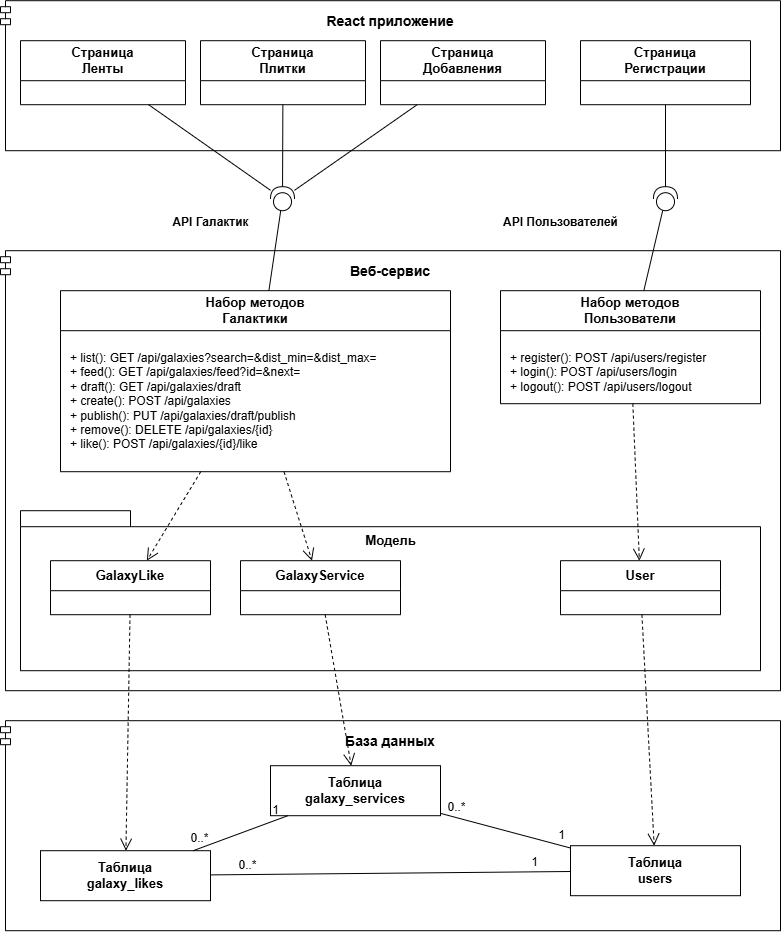

The diagram above was exported from draw.io. Its source (the exported page's mxGraphModel, read from the mxfile embedded in the PNG):
<mxGraphModel dx="1717" dy="937" grid="1" gridSize="10" guides="1" tooltips="1" connect="1" arrows="1" fold="1" page="1" pageScale="1" pageWidth="827" pageHeight="1169" math="0" shadow="0">
  <root>
    <mxCell id="0" />
    <mxCell id="1" parent="0" />
    <mxCell id="m1" parent="1" style="shape=module;jettyWidth=10;jettyHeight=6;align=center;verticalAlign=top;fontStyle=1;fontSize=14;html=1;whiteSpace=wrap;spacingTop=6;fillColor=#ffffff;" value="React приложение" vertex="1">
      <mxGeometry height="150" width="780" x="20" y="10" as="geometry" />
    </mxCell>
    <mxCell id="m2" parent="1" style="shape=module;jettyWidth=10;jettyHeight=6;align=center;verticalAlign=top;fontStyle=1;fontSize=14;html=1;whiteSpace=wrap;spacingTop=6;fillColor=#ffffff;" value="Веб-сервис" vertex="1">
      <mxGeometry height="440" width="780" x="20" y="260" as="geometry" />
    </mxCell>
    <mxCell id="f3" parent="1" style="shape=folder;tabWidth=110;tabHeight=16;tabPosition=left;align=center;verticalAlign=top;fontStyle=1;fontSize=13;html=1;spacingTop=16;fillColor=#ffffff;" value="Модель" vertex="1">
      <mxGeometry height="160" width="740" x="40" y="520" as="geometry" />
    </mxCell>
    <mxCell id="m4" parent="1" style="shape=module;jettyWidth=10;jettyHeight=6;align=center;verticalAlign=top;fontStyle=1;fontSize=14;html=1;whiteSpace=wrap;spacingTop=6;fillColor=#ffffff;" value="База данных" vertex="1">
      <mxGeometry height="210" width="780" x="20" y="730" as="geometry" />
    </mxCell>
    <mxCell id="c5" parent="1" style="swimlane;fontStyle=1;align=center;verticalAlign=middle;childLayout=stackLayout;horizontal=1;startSize=40;horizontalStack=0;resizeParent=1;resizeParentMax=0;resizeLast=0;collapsible=0;marginBottom=0;html=1;whiteSpace=wrap;fontSize=13;fillColor=#ffffff;" value="Страница&lt;br&gt;Ленты" vertex="1">
      <mxGeometry height="64" width="165" x="40" y="50" as="geometry" />
    </mxCell>
    <mxCell id="s6" parent="c5" style="text;strokeColor=none;fillColor=none;html=1;" value="" vertex="1">
      <mxGeometry height="12" width="165" y="40" as="geometry" />
    </mxCell>
    <mxCell id="l7" parent="c5" style="line;strokeWidth=1;fillColor=none;align=left;verticalAlign=middle;spacingTop=-1;points=[];portConstraint=eastwest;" value="" vertex="1">
      <mxGeometry width="165" y="52" as="geometry" />
    </mxCell>
    <mxCell id="t8" parent="c5" style="text;strokeColor=none;fillColor=none;align=left;verticalAlign=top;spacingLeft=8;spacingTop=2;html=1;fontSize=12;" value="" vertex="1">
      <mxGeometry height="12" width="165" y="52" as="geometry" />
    </mxCell>
    <mxCell id="c9" parent="1" style="swimlane;fontStyle=1;align=center;verticalAlign=middle;childLayout=stackLayout;horizontal=1;startSize=40;horizontalStack=0;resizeParent=1;resizeParentMax=0;resizeLast=0;collapsible=0;marginBottom=0;html=1;whiteSpace=wrap;fontSize=13;fillColor=#ffffff;" value="Страница&lt;br&gt;Плитки" vertex="1">
      <mxGeometry height="64" width="165" x="220" y="50" as="geometry" />
    </mxCell>
    <mxCell id="s10" parent="c9" style="text;strokeColor=none;fillColor=none;html=1;" value="" vertex="1">
      <mxGeometry height="12" width="165" y="40" as="geometry" />
    </mxCell>
    <mxCell id="l11" parent="c9" style="line;strokeWidth=1;fillColor=none;align=left;verticalAlign=middle;spacingTop=-1;points=[];portConstraint=eastwest;" value="" vertex="1">
      <mxGeometry width="165" y="52" as="geometry" />
    </mxCell>
    <mxCell id="t12" parent="c9" style="text;strokeColor=none;fillColor=none;align=left;verticalAlign=top;spacingLeft=8;spacingTop=2;html=1;fontSize=12;" value="" vertex="1">
      <mxGeometry height="12" width="165" y="52" as="geometry" />
    </mxCell>
    <mxCell id="c13" parent="1" style="swimlane;fontStyle=1;align=center;verticalAlign=middle;childLayout=stackLayout;horizontal=1;startSize=40;horizontalStack=0;resizeParent=1;resizeParentMax=0;resizeLast=0;collapsible=0;marginBottom=0;html=1;whiteSpace=wrap;fontSize=13;fillColor=#ffffff;" value="Страница&lt;br&gt;Добавления" vertex="1">
      <mxGeometry height="64" width="165" x="400" y="50" as="geometry" />
    </mxCell>
    <mxCell id="s14" parent="c13" style="text;strokeColor=none;fillColor=none;html=1;" value="" vertex="1">
      <mxGeometry height="12" width="165" y="40" as="geometry" />
    </mxCell>
    <mxCell id="l15" parent="c13" style="line;strokeWidth=1;fillColor=none;align=left;verticalAlign=middle;spacingTop=-1;points=[];portConstraint=eastwest;" value="" vertex="1">
      <mxGeometry width="165" y="52" as="geometry" />
    </mxCell>
    <mxCell id="t16" parent="c13" style="text;strokeColor=none;fillColor=none;align=left;verticalAlign=top;spacingLeft=8;spacingTop=2;html=1;fontSize=12;" value="" vertex="1">
      <mxGeometry height="12" width="165" y="52" as="geometry" />
    </mxCell>
    <mxCell id="c17" parent="1" style="swimlane;fontStyle=1;align=center;verticalAlign=middle;childLayout=stackLayout;horizontal=1;startSize=40;horizontalStack=0;resizeParent=1;resizeParentMax=0;resizeLast=0;collapsible=0;marginBottom=0;html=1;whiteSpace=wrap;fontSize=13;fillColor=#ffffff;" value="Страница&lt;br&gt;Регистрации" vertex="1">
      <mxGeometry height="64" width="170" x="600" y="50" as="geometry" />
    </mxCell>
    <mxCell id="s18" parent="c17" style="text;strokeColor=none;fillColor=none;html=1;" value="" vertex="1">
      <mxGeometry height="12" width="170" y="40" as="geometry" />
    </mxCell>
    <mxCell id="l19" parent="c17" style="line;strokeWidth=1;fillColor=none;align=left;verticalAlign=middle;spacingTop=-1;points=[];portConstraint=eastwest;" value="" vertex="1">
      <mxGeometry width="170" y="52" as="geometry" />
    </mxCell>
    <mxCell id="t20" parent="c17" style="text;strokeColor=none;fillColor=none;align=left;verticalAlign=top;spacingLeft=8;spacingTop=2;html=1;fontSize=12;" value="" vertex="1">
      <mxGeometry height="12" width="170" y="52" as="geometry" />
    </mxCell>
    <mxCell id="i21" parent="1" style="shape=providedRequiredInterface;html=1;verticalLabelPosition=bottom;rotation=-90;fillColor=#ffffff;" value="" vertex="1">
      <mxGeometry height="24" width="24" x="290" y="196" as="geometry" />
    </mxCell>
    <mxCell id="x22" parent="1" style="text;html=1;align=center;verticalAlign=middle;fontSize=12;fontStyle=1;" value="API Галактик" vertex="1">
      <mxGeometry height="20" width="160" x="150" y="222" as="geometry" />
    </mxCell>
    <mxCell id="i23" parent="1" style="shape=providedRequiredInterface;html=1;verticalLabelPosition=bottom;rotation=-90;fillColor=#ffffff;" value="" vertex="1">
      <mxGeometry height="24" width="24" x="673" y="196" as="geometry" />
    </mxCell>
    <mxCell id="x24" parent="1" style="text;html=1;align=center;verticalAlign=middle;fontSize=12;fontStyle=1;" value="API Пользователей" vertex="1">
      <mxGeometry height="20" width="160" x="500" y="222" as="geometry" />
    </mxCell>
    <mxCell id="c25" parent="1" style="swimlane;fontStyle=1;align=center;verticalAlign=middle;childLayout=stackLayout;horizontal=1;startSize=40;horizontalStack=0;resizeParent=1;resizeParentMax=0;resizeLast=0;collapsible=0;marginBottom=0;html=1;whiteSpace=wrap;fontSize=13;fillColor=#ffffff;" value="Набор методов&lt;br&gt;Галактики" vertex="1">
      <mxGeometry height="181" width="390" x="80" y="300" as="geometry" />
    </mxCell>
    <mxCell id="s26" parent="c25" style="text;strokeColor=none;fillColor=none;html=1;" value="" vertex="1">
      <mxGeometry height="12" width="390" y="40" as="geometry" />
    </mxCell>
    <mxCell id="l27" parent="c25" style="line;strokeWidth=1;fillColor=none;align=left;verticalAlign=middle;spacingTop=-1;points=[];portConstraint=eastwest;" value="" vertex="1">
      <mxGeometry width="390" y="52" as="geometry" />
    </mxCell>
    <mxCell id="t28" parent="c25" style="text;strokeColor=none;fillColor=none;align=left;verticalAlign=top;spacingLeft=8;spacingTop=2;html=1;fontSize=12;" value="+ list(): GET /api/galaxies?search=&amp;amp;dist_min=&amp;amp;dist_max=&lt;br&gt;+ feed(): GET /api/galaxies/feed?id=&amp;amp;next=&lt;br&gt;+ draft(): GET /api/galaxies/draft&lt;br&gt;+ create(): POST /api/galaxies&lt;br&gt;+ publish(): PUT /api/galaxies/draft/publish&lt;br&gt;+ remove(): DELETE /api/galaxies/{id}&lt;br&gt;+ like(): POST /api/galaxies/{id}/like" vertex="1">
      <mxGeometry height="129" width="390" y="52" as="geometry" />
    </mxCell>
    <mxCell id="c29" parent="1" style="swimlane;fontStyle=1;align=center;verticalAlign=middle;childLayout=stackLayout;horizontal=1;startSize=40;horizontalStack=0;resizeParent=1;resizeParentMax=0;resizeLast=0;collapsible=0;marginBottom=0;html=1;whiteSpace=wrap;fontSize=13;fillColor=#ffffff;" value="Набор методов&lt;br&gt;Пользователи" vertex="1">
      <mxGeometry height="113" width="260" x="520" y="300" as="geometry" />
    </mxCell>
    <mxCell id="s30" parent="c29" style="text;strokeColor=none;fillColor=none;html=1;" value="" vertex="1">
      <mxGeometry height="12" width="260" y="40" as="geometry" />
    </mxCell>
    <mxCell id="l31" parent="c29" style="line;strokeWidth=1;fillColor=none;align=left;verticalAlign=middle;spacingTop=-1;points=[];portConstraint=eastwest;" value="" vertex="1">
      <mxGeometry width="260" y="52" as="geometry" />
    </mxCell>
    <mxCell id="t32" parent="c29" style="text;strokeColor=none;fillColor=none;align=left;verticalAlign=top;spacingLeft=8;spacingTop=2;html=1;fontSize=12;" value="+ register(): POST /api/users/register&lt;br&gt;+ login(): POST /api/users/login&lt;br&gt;+ logout(): POST /api/users/logout" vertex="1">
      <mxGeometry height="61" width="260" y="52" as="geometry" />
    </mxCell>
    <mxCell id="c33" parent="1" style="swimlane;fontStyle=1;align=center;verticalAlign=middle;childLayout=stackLayout;horizontal=1;startSize=30;horizontalStack=0;resizeParent=1;resizeParentMax=0;resizeLast=0;collapsible=0;marginBottom=0;html=1;whiteSpace=wrap;fontSize=13;fillColor=#ffffff;" value="GalaxyLike" vertex="1">
      <mxGeometry height="54" width="160" x="70" y="570" as="geometry" />
    </mxCell>
    <mxCell id="s34" parent="c33" style="text;strokeColor=none;fillColor=none;html=1;" value="" vertex="1">
      <mxGeometry height="12" width="160" y="30" as="geometry" />
    </mxCell>
    <mxCell id="l35" parent="c33" style="line;strokeWidth=1;fillColor=none;align=left;verticalAlign=middle;spacingTop=-1;points=[];portConstraint=eastwest;" value="" vertex="1">
      <mxGeometry width="160" y="42" as="geometry" />
    </mxCell>
    <mxCell id="t36" parent="c33" style="text;strokeColor=none;fillColor=none;align=left;verticalAlign=top;spacingLeft=8;spacingTop=2;html=1;fontSize=12;" value="" vertex="1">
      <mxGeometry height="12" width="160" y="42" as="geometry" />
    </mxCell>
    <mxCell id="c37" parent="1" style="swimlane;fontStyle=1;align=center;verticalAlign=middle;childLayout=stackLayout;horizontal=1;startSize=30;horizontalStack=0;resizeParent=1;resizeParentMax=0;resizeLast=0;collapsible=0;marginBottom=0;html=1;whiteSpace=wrap;fontSize=13;fillColor=#ffffff;" value="GalaxyService" vertex="1">
      <mxGeometry height="54" width="160" x="260" y="570" as="geometry" />
    </mxCell>
    <mxCell id="s38" parent="c37" style="text;strokeColor=none;fillColor=none;html=1;" value="" vertex="1">
      <mxGeometry height="12" width="160" y="30" as="geometry" />
    </mxCell>
    <mxCell id="l39" parent="c37" style="line;strokeWidth=1;fillColor=none;align=left;verticalAlign=middle;spacingTop=-1;points=[];portConstraint=eastwest;" value="" vertex="1">
      <mxGeometry width="160" y="42" as="geometry" />
    </mxCell>
    <mxCell id="t40" parent="c37" style="text;strokeColor=none;fillColor=none;align=left;verticalAlign=top;spacingLeft=8;spacingTop=2;html=1;fontSize=12;" value="" vertex="1">
      <mxGeometry height="12" width="160" y="42" as="geometry" />
    </mxCell>
    <mxCell id="c41" parent="1" style="swimlane;fontStyle=1;align=center;verticalAlign=middle;childLayout=stackLayout;horizontal=1;startSize=30;horizontalStack=0;resizeParent=1;resizeParentMax=0;resizeLast=0;collapsible=0;marginBottom=0;html=1;whiteSpace=wrap;fontSize=13;fillColor=#ffffff;" value="User" vertex="1">
      <mxGeometry height="54" width="160" x="580" y="570" as="geometry" />
    </mxCell>
    <mxCell id="s42" parent="c41" style="text;strokeColor=none;fillColor=none;html=1;" value="" vertex="1">
      <mxGeometry height="12" width="160" y="30" as="geometry" />
    </mxCell>
    <mxCell id="l43" parent="c41" style="line;strokeWidth=1;fillColor=none;align=left;verticalAlign=middle;spacingTop=-1;points=[];portConstraint=eastwest;" value="" vertex="1">
      <mxGeometry width="160" y="42" as="geometry" />
    </mxCell>
    <mxCell id="t44" parent="c41" style="text;strokeColor=none;fillColor=none;align=left;verticalAlign=top;spacingLeft=8;spacingTop=2;html=1;fontSize=12;" value="" vertex="1">
      <mxGeometry height="12" width="160" y="42" as="geometry" />
    </mxCell>
    <mxCell id="b45" parent="1" style="rounded=0;whiteSpace=wrap;html=1;fontStyle=1;fontSize=13;fillColor=#ffffff;" value="Таблица&lt;br&gt;galaxy_services" vertex="1">
      <mxGeometry height="50" width="170" x="290" y="775" as="geometry" />
    </mxCell>
    <mxCell id="b46" parent="1" style="rounded=0;whiteSpace=wrap;html=1;fontStyle=1;fontSize=13;fillColor=#ffffff;" value="Таблица&lt;br&gt;galaxy_likes" vertex="1">
      <mxGeometry height="50" width="170" x="60" y="860" as="geometry" />
    </mxCell>
    <mxCell id="b47" parent="1" style="rounded=0;whiteSpace=wrap;html=1;fontStyle=1;fontSize=13;fillColor=#ffffff;" value="Таблица&lt;br&gt;users" vertex="1">
      <mxGeometry height="50" width="170" x="590" y="855" as="geometry" />
    </mxCell>
    <mxCell id="e48" edge="1" parent="1" source="c5" style="endArrow=none;html=1;rounded=0;" target="i21" value="">
      <mxGeometry relative="1" as="geometry" />
    </mxCell>
    <mxCell id="e49" edge="1" parent="1" source="c9" style="endArrow=none;html=1;rounded=0;" target="i21" value="">
      <mxGeometry relative="1" as="geometry" />
    </mxCell>
    <mxCell id="e50" edge="1" parent="1" source="c13" style="endArrow=none;html=1;rounded=0;" target="i21" value="">
      <mxGeometry relative="1" as="geometry" />
    </mxCell>
    <mxCell id="e51" edge="1" parent="1" source="c17" style="endArrow=none;html=1;rounded=0;" target="i23" value="">
      <mxGeometry relative="1" as="geometry" />
    </mxCell>
    <mxCell id="e52" edge="1" parent="1" source="i21" style="endArrow=none;html=1;rounded=0;" target="c25" value="">
      <mxGeometry relative="1" as="geometry" />
    </mxCell>
    <mxCell id="e53" edge="1" parent="1" source="i23" style="endArrow=none;html=1;rounded=0;" target="c29" value="">
      <mxGeometry relative="1" as="geometry" />
    </mxCell>
    <mxCell id="e54" edge="1" parent="1" source="c25" style="endArrow=open;endSize=10;dashed=1;html=1;rounded=0;" target="c33" value="">
      <mxGeometry relative="1" as="geometry" />
    </mxCell>
    <mxCell id="e55" edge="1" parent="1" source="c25" style="endArrow=open;endSize=10;dashed=1;html=1;rounded=0;" target="c37" value="">
      <mxGeometry relative="1" as="geometry" />
    </mxCell>
    <mxCell id="e56" edge="1" parent="1" source="c29" style="endArrow=open;endSize=10;dashed=1;html=1;rounded=0;" target="c41" value="">
      <mxGeometry relative="1" as="geometry" />
    </mxCell>
    <mxCell id="e57" edge="1" parent="1" source="c33" style="endArrow=open;endSize=10;dashed=1;html=1;rounded=0;" target="b46" value="">
      <mxGeometry relative="1" as="geometry" />
    </mxCell>
    <mxCell id="e58" edge="1" parent="1" source="c37" style="endArrow=open;endSize=10;dashed=1;html=1;rounded=0;" target="b45" value="">
      <mxGeometry relative="1" as="geometry" />
    </mxCell>
    <mxCell id="e59" edge="1" parent="1" source="c41" style="endArrow=open;endSize=10;dashed=1;html=1;rounded=0;" target="b47" value="">
      <mxGeometry relative="1" as="geometry" />
    </mxCell>
    <mxCell id="e60" edge="1" parent="1" source="b45" style="endArrow=none;html=1;rounded=0;" target="b46" value="">
      <mxGeometry relative="1" as="geometry" />
    </mxCell>
    <mxCell id="el61" connectable="0" parent="e60" style="edgeLabel;html=1;align=center;verticalAlign=middle;resizable=0;points=[];fontSize=12;labelBackgroundColor=none;" value="1" vertex="1">
      <mxGeometry relative="1" x="-0.8" y="-10" as="geometry">
        <mxPoint as="offset" />
      </mxGeometry>
    </mxCell>
    <mxCell id="el62" connectable="0" parent="e60" style="edgeLabel;html=1;align=center;verticalAlign=middle;resizable=0;points=[];fontSize=12;labelBackgroundColor=none;" value="0..*" vertex="1">
      <mxGeometry relative="1" x="0.8" y="-10" as="geometry">
        <mxPoint as="offset" />
      </mxGeometry>
    </mxCell>
    <mxCell id="e63" edge="1" parent="1" source="b47" style="endArrow=none;html=1;rounded=0;" target="b45" value="">
      <mxGeometry relative="1" as="geometry" />
    </mxCell>
    <mxCell id="el64" connectable="0" parent="e63" style="edgeLabel;html=1;align=center;verticalAlign=middle;resizable=0;points=[];fontSize=12;labelBackgroundColor=none;" value="1" vertex="1">
      <mxGeometry relative="1" x="-0.8" y="-10" as="geometry">
        <mxPoint as="offset" />
      </mxGeometry>
    </mxCell>
    <mxCell id="el65" connectable="0" parent="e63" style="edgeLabel;html=1;align=center;verticalAlign=middle;resizable=0;points=[];fontSize=12;labelBackgroundColor=none;" value="0..*" vertex="1">
      <mxGeometry relative="1" x="0.8" y="-10" as="geometry">
        <mxPoint as="offset" />
      </mxGeometry>
    </mxCell>
    <mxCell id="e66" edge="1" parent="1" source="b47" style="endArrow=none;html=1;rounded=0;" target="b46" value="">
      <mxGeometry relative="1" as="geometry" />
    </mxCell>
    <mxCell id="el67" connectable="0" parent="e66" style="edgeLabel;html=1;align=center;verticalAlign=middle;resizable=0;points=[];fontSize=12;labelBackgroundColor=none;" value="1" vertex="1">
      <mxGeometry relative="1" x="-0.8" y="-10" as="geometry">
        <mxPoint as="offset" />
      </mxGeometry>
    </mxCell>
    <mxCell id="el68" connectable="0" parent="e66" style="edgeLabel;html=1;align=center;verticalAlign=middle;resizable=0;points=[];fontSize=12;labelBackgroundColor=none;" value="0..*" vertex="1">
      <mxGeometry relative="1" x="0.8" y="-10" as="geometry">
        <mxPoint as="offset" />
      </mxGeometry>
    </mxCell>
  </root>
</mxGraphModel>